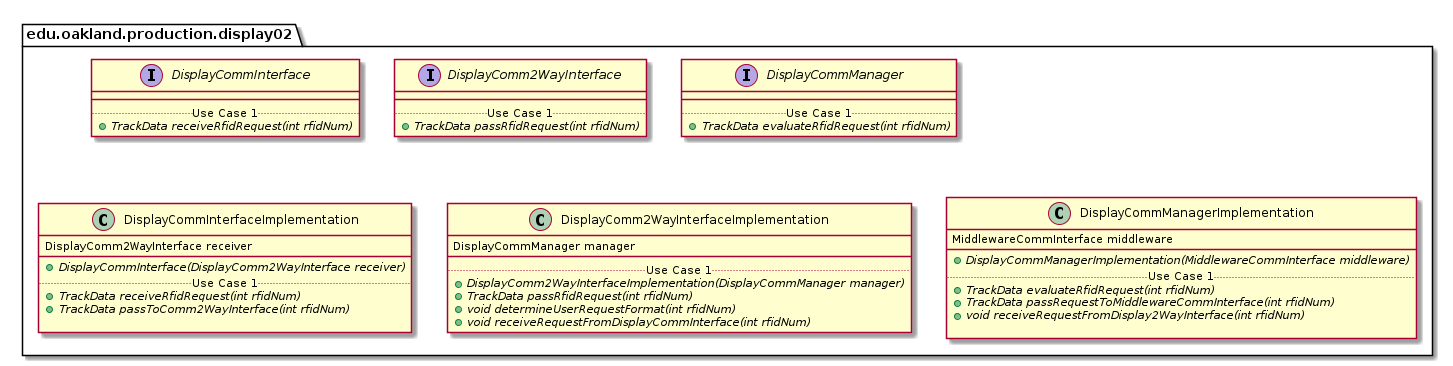

The diagram above was rendered by PlantUML. Its source (embedded in the PNG):
@startuml Display02ProductionPackage

package edu.oakland.production.display02 {

}


package edu.oakland.production.display02 {
    interface DisplayCommInterface {
        __
        .. Use Case 1 ..
        {abstract} + TrackData receiveRfidRequest(int rfidNum)
    }
}


package edu.oakland.production.display02 {
    interface DisplayComm2WayInterface {
        __
        .. Use Case 1 ..
        {abstract} + TrackData passRfidRequest(int rfidNum)
    }
}


package edu.oakland.production.display02 {
    interface DisplayCommManager {
        __
        .. Use Case 1 ..
        {abstract} + TrackData evaluateRfidRequest(int rfidNum)
    }
}


package edu.oakland.production.display02 {
    class DisplayCommInterfaceImplementation {
        DisplayComm2WayInterface receiver
        __
        {abstract} + DisplayCommInterface(DisplayComm2WayInterface receiver)
        .. Use Case 1 ..
        {abstract} + TrackData receiveRfidRequest(int rfidNum)
        {abstract} + TrackData passToComm2WayInterface(int rfidNum)

    }
}


package edu.oakland.production.display02 {
    class DisplayComm2WayInterfaceImplementation {
        DisplayCommManager manager
        __
        .. Use Case 1 ..
        {abstract} + DisplayComm2WayInterfaceImplementation(DisplayCommManager manager)
        {abstract} + TrackData passRfidRequest(int rfidNum)
        {abstract} + void determineUserRequestFormat(int rfidNum)
        {abstract} + void receiveRequestFromDisplayCommInterface(int rfidNum)
    }
}


package edu.oakland.production.display02 {
    class DisplayCommManagerImplementation {
        MiddlewareCommInterface middleware
        __
        {abstract} + DisplayCommManagerImplementation(MiddlewareCommInterface middleware)
        .. Use Case 1 ..
        {abstract} + TrackData evaluateRfidRequest(int rfidNum)
        {abstract} + TrackData passRequestToMiddlewareCommInterface(int rfidNum)
        {abstract} + void receiveRequestFromDisplay2WayInterface(int rfidNum)

    }
}


@enduml